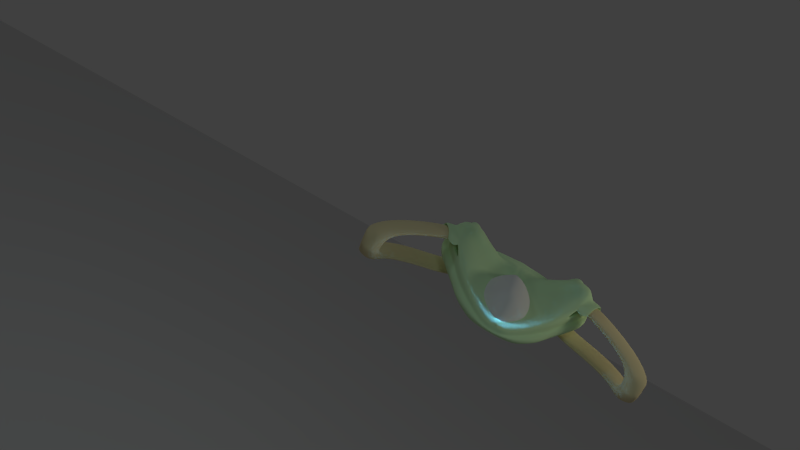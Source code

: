 # Source: blend.blend  (saved by Blender 2.76.0; exported with 4.5.12 LTS)
import bpy
from mathutils import Matrix  # noqa: F401  (used for matrix-valued properties, if any)

bpy.ops.wm.read_factory_settings(use_empty=True)
scene = bpy.context.scene
scene.name = 'Scene'

# ---- collections
col_collection_1 = bpy.data.collections.new('Collection 1'); scene.collection.children.link(col_collection_1)

# ---- materials (node trees are filled in below, after node groups)
mat_material_003 = bpy.data.materials.new('Material.003')
mat_material_003.alpha_threshold = 0.0
mat_material_003.use_transparent_shadow = False
mat_material_003.roughness = 0.5
mat_material_003.specular_intensity = 1.0
mat_material_002 = bpy.data.materials.new('Material.002')
mat_material_002.alpha_threshold = 0.0
mat_material_002.use_transparent_shadow = False
mat_material_002.diffuse_color = (0.6678, 0.9404, 0.562, 1.0)
mat_material_002.roughness = 0.5
mat_material_002.specular_intensity = 0.1116
mat_material_002.line_color = (0.0, 0.0, 0.0, 1.0)
mat_material = bpy.data.materials.new('Material')
mat_material.alpha_threshold = 0.0
mat_material.use_transparent_shadow = False
mat_material.diffuse_color = (0.825, 0.7168, 0.4289, 1.0)
mat_material.roughness = 0.5
mat_material.specular_intensity = 0.2946
mat_material.line_color = (0.0, 0.0, 0.0, 1.0)

# ---- material node trees

# ---- world
world_world = bpy.data.worlds.new('World'); scene.world = world_world
world_world.color = (0.05088, 0.05088, 0.05088)
world_world.use_sun_shadow = False
world_world.sun_shadow_jitter_overblur = 0.0
world_world.cycles.sampling_method = 'MANUAL'
world_world.cycles.sample_map_resolution = 256

# ---- cameras
cam_camera_001 = bpy.data.cameras.new('Camera.001')
cam_camera_001.clip_end = 100.0
cam_camera_001.lens = 35.0
cam_camera_001.sensor_width = 32.0
cam_camera_001.sensor_height = 18.0
cam_camera_001.dof.focus_distance = 0.0
cam_camera_001.dof.aperture_fstop = 128.0

# ---- lights
light_point = bpy.data.lights.new('Point', 'POINT')
light_point.color = (0.135, 0.4583, 1.0)
light_point.transmission_factor = 0.0
light_point.energy = 100.0
light_point.shadow_buffer_clip_start = 0.5
light_point.shadow_soft_size = 0.1
light_point.shadow_maximum_resolution = 0.006
light_point.use_absolute_resolution = True
light_point.cycles.use_multiple_importance_sampling = False
light_lamp = bpy.data.lights.new('Lamp', 'POINT')
light_lamp.color = (1.0, 0.9369, 0.7617)
light_lamp.transmission_factor = 0.0
light_lamp.cutoff_distance = 30.0
light_lamp.energy = 100.0
light_lamp.shadow_buffer_clip_start = 1.001
light_lamp.shadow_soft_size = 0.528
light_lamp.shadow_maximum_resolution = 0.006
light_lamp.use_absolute_resolution = True
light_lamp.cycles.use_multiple_importance_sampling = False
light_lamp_001 = bpy.data.lights.new('Lamp.001', 'POINT')
light_lamp_001.color = (0.747, 1.0, 0.9712)
light_lamp_001.transmission_factor = 0.0
light_lamp_001.cutoff_distance = 30.0
light_lamp_001.energy = 42.0
light_lamp_001.shadow_buffer_clip_start = 1.001
light_lamp_001.shadow_soft_size = 0.528
light_lamp_001.shadow_maximum_resolution = 0.006
light_lamp_001.use_absolute_resolution = True
light_lamp_001.cycles.use_multiple_importance_sampling = False
light_lamp_002 = bpy.data.lights.new('Lamp.002', 'POINT')
light_lamp_002.color = (0.7932, 0.9423, 1.0)
light_lamp_002.transmission_factor = 0.0
light_lamp_002.cutoff_distance = 30.0
light_lamp_002.energy = 186.0
light_lamp_002.shadow_buffer_clip_start = 1.001
light_lamp_002.shadow_soft_size = 0.528
light_lamp_002.shadow_maximum_resolution = 0.006
light_lamp_002.use_absolute_resolution = True
light_lamp_002.cycles.use_multiple_importance_sampling = False

# ---- meshes
me_plane_002 = bpy.data.meshes.new('Plane.002')
me_plane_002.from_pydata([(-1.0, -1.0, 0.0), (1.0, -1.0, 0.0), (-1.0, 1.0, 0.0), (1.0, 1.0, 0.0)], [], [(0, 1, 3, 2)])
me_plane_002.use_remesh_preserve_volume = False
me_plane_002.use_remesh_preserve_attributes = False
me_plane_002.use_mirror_vertex_groups = False
me_plane_002.update()
me_plane_008 = bpy.data.meshes.new('Plane.008')
me_plane_008.from_pydata([(-1.0, -1.0, 0.0), (-0.1547, -1.0, 0.0), (-1.0, 1.708, 0.0), (-0.1547, 1.708, 0.0), (-1.461, -0.1723, 0.0), (-0.5773, -1.0, 0.0), (0.3065, -0.1723, 0.0), (-0.5773, 1.708, 0.0), (-0.5773, 0.2138, 0.0), (-1.461, -0.533, 0.0), (-0.366, -1.0, 0.0), (0.3065, 1.215, 0.0), (-0.7887, 1.708, 0.0), (-1.461, 1.215, 0.0), (-0.7887, -1.0, 0.0), (0.3065, -0.533, 0.0), (-0.366, 1.708, 0.0), (-0.5773, 0.6633, 0.0), (-0.5773, -0.09286, 0.0), (-1.019, 0.2748, 0.0), (-0.1354, 0.2748, 0.0), (-0.1354, 1.215, 0.0), (-1.019, 1.215, 0.0), (-1.019, -0.3665, 0.0), (-0.1354, -0.3665, 0.0), (-0.5773, 0.2883, 0.1618), (-0.5773, -0.01842, 0.1618), (-0.7887, 0.2883, 0.1618), (-0.366, 0.2883, 0.1618), (-0.7887, -0.01842, 0.1618), (-0.366, -0.01842, 0.1618), (-0.5773, 0.3232, 0.2608), (-0.5773, 0.01646, 0.2608), (-0.7887, 0.3232, 0.2608), (-0.366, 0.3232, 0.2608), (-0.7887, 0.01646, 0.2608), (-0.366, 0.01646, 0.2608), (-0.366, 0.2182, 0.2608), (-0.5773, 0.2194, 0.2608), (-0.7887, 0.2206, 0.2608), (-0.5773, 0.4306, 0.4756), (-0.7887, 0.4306, 0.4756), (-0.366, 0.4306, 0.4756), (-0.366, 0.3256, 0.4756), (-0.5773, 0.3268, 0.4756), (-0.7887, 0.3281, 0.4756), (-0.5773, -0.254, 0.2448), (-0.7887, -0.254, 0.2448), (-0.366, -0.254, 0.2448), (-0.5773, -0.2191, 0.3438), (-0.7887, -0.2191, 0.3438), (-0.366, -0.2191, 0.3438), (-0.5773, 0.5087, 0.8006), (-0.7887, 0.5087, 0.8006), (-0.366, 0.5087, 0.8006), (-0.366, 0.4037, 0.8006), (-0.5773, 0.4049, 0.8006), (-0.7887, 0.4061, 0.8006), (-0.366, -0.8924, 0.0), (-0.1547, -0.8943, 0.0), (-0.7887, -0.8886, 0.0), (-0.5773, -0.8905, 0.0), (-1.0, -0.8867, 0.0), (-0.845, -0.8821, 0.2787), (-0.3096, -0.8821, 0.2787), (-0.5773, -1.0, 0.255), (-0.4435, -0.8821, 0.2787), (-0.7112, -0.8821, 0.2787), (-0.4435, -0.814, 0.2787), (-0.3096, -0.8152, 0.2787), (-0.7112, -0.8116, 0.2787), (-0.5773, -0.8905, 0.255), (-0.845, -0.8104, 0.2787), (-0.845, -0.5444, 0.3608), (-0.3096, -0.5444, 0.3608), (-0.5773, -0.4667, 0.3845), (-0.4435, -0.5444, 0.3608), (-0.7112, -0.5444, 0.3608), (-0.4435, -0.4762, 0.3608), (-0.3096, -0.4774, 0.3608), (-0.7112, -0.4738, 0.3608), (-0.5773, -0.3572, 0.3845), (-0.845, -0.4726, 0.3608), (-1.0, -0.4667, 0.67), (-0.1547, -0.4667, 0.67), (-0.5773, -0.4667, 0.67), (-0.366, -0.4667, 0.67), (-0.7887, -0.4667, 0.67), (-0.366, -0.3591, 0.67), (-0.1547, -0.361, 0.67), (-0.7887, -0.3553, 0.67), (-0.5773, -0.3572, 0.67), (-1.0, -0.3533, 0.67), (-0.3096, -0.6654, 0.3314), (-0.3096, -0.6355, 0.3224), (0.008016, -0.5622, 0.3608), (-0.04959, -0.5281, 0.3608), (0.1122, -0.6238, 0.3314), (0.08642, -0.6086, 0.3224), (0.2371, -0.1752, 0.3608), (0.1795, -0.1411, 0.3608), (0.3412, -0.2369, 0.3314), (0.3155, -0.2217, 0.3224), (0.008016, -0.5622, 0.5841), (-0.04959, -0.5281, 0.5841), (0.2371, -0.1752, 0.5841), (0.1795, -0.1411, 0.5841)], [], [(21, 11, 3, 16), (22, 17, 7, 12), (24, 20, 28, 30), (24, 15, 6, 20), (17, 21, 16, 7), (8, 20, 21, 17), (20, 6, 11, 21), (13, 22, 12, 2), (4, 19, 22, 13), (19, 8, 17, 22), (9, 23, 19, 4), (58, 61, 71, 68), (60, 62, 72, 70), (18, 24, 30, 26), (59, 58, 68, 69), (61, 60, 70, 71), (30, 28, 34, 37, 36), (30, 36, 51, 48), (23, 18, 26, 29), (19, 23, 29, 27), (8, 19, 27, 25), (20, 8, 25, 28), (35, 32, 38, 39), (32, 36, 37, 38), (35, 29, 47, 50), (27, 29, 35, 39, 33), (25, 27, 33, 31), (28, 25, 31, 34), (39, 38, 44, 45), (38, 37, 43, 44), (45, 44, 56, 57), (44, 43, 55, 56), (37, 34, 42, 43), (33, 39, 45, 41), (31, 33, 41, 40), (34, 31, 40, 42), (46, 48, 51, 49), (47, 46, 49, 50), (36, 32, 49, 51), (32, 35, 50, 49), (26, 30, 48, 46), (29, 26, 46, 47), (57, 56, 52, 53), (56, 55, 54, 52), (43, 42, 54, 55), (41, 45, 57, 53), (40, 41, 53, 52), (42, 40, 52, 54), (61, 58, 24, 18), (62, 60, 23, 9), (58, 59, 15, 24), (60, 61, 18, 23), (68, 71, 81, 78), (70, 72, 82, 80), (69, 68, 78, 79, 94), (71, 70, 80, 81), (14, 5, 65, 67), (5, 10, 66, 65), (1, 59, 69, 64), (0, 14, 67, 63), (10, 1, 64, 66), (62, 0, 63, 72), (78, 81, 91, 88), (80, 82, 92, 90), (79, 78, 88, 89), (81, 80, 90, 91), (67, 65, 75, 77), (65, 66, 76, 75), (64, 69, 94, 93), (63, 67, 77, 73), (66, 64, 93, 74, 76), (72, 63, 73, 82), (83, 87, 90, 92), (87, 85, 91, 90), (85, 86, 88, 91), (86, 84, 89, 88), (77, 75, 85, 87), (75, 76, 86, 85), (74, 79, 89, 84), (73, 77, 87, 83), (76, 74, 84, 86), (82, 73, 83, 92), (93, 94, 98, 97), (97, 98, 102, 101), (94, 79, 96, 98), (74, 93, 97, 95), (79, 74, 95, 96), (101, 102, 100, 99), (98, 96, 100, 102), (95, 97, 101, 99), (95, 99, 105, 103), (104, 103, 105, 106), (100, 96, 104, 106), (99, 100, 106, 105), (96, 95, 103, 104)])
me_plane_008.polygons.foreach_set('use_smooth', [True] * 95)
me_plane_008.use_remesh_preserve_volume = False
me_plane_008.use_remesh_preserve_attributes = False
me_plane_008.use_mirror_vertex_groups = False
me_plane_008.update()
me_plane_001 = bpy.data.meshes.new('Plane.001')
me_plane_001.from_pydata([(0.0, -5.964, 0.02188), (0.002011, -6.257, -0.1551), (0.2565, -5.962, -0.2372), (0.3656, -5.782, -0.2372), (0.4365, -5.596, -0.2372), (0.4966, -5.367, -0.2372), (0.5075, -4.734, -0.2372), (0.3765, -4.227, -0.2372), (0.1801, -3.834, -0.2372), (0.0655, -3.747, -0.2372), (0.3274, -5.676, -0.006192), (0.2619, -4.479, -0.009131), (0.0, -5.468, 0.2402), (0.0, -5.229, 0.322), (0.0, -4.941, 0.3293), (0.0, -4.355, 0.1195), (0.0, -4.025, -0.05198), (0.0, -3.708, -0.1279)], [], [(0, 10, 2, 1), (5, 4, 3, 2, 10), (12, 10, 0), (5, 10, 12, 13), (6, 5, 13, 14), (7, 6, 11), (8, 7, 11, 15, 16), (9, 8, 16, 17), (11, 6, 14, 15)])
me_plane_001.polygons.foreach_set('use_smooth', [True] * 9)
me_plane_001.materials.append(mat_material_003)
me_plane_001.use_remesh_preserve_volume = False
me_plane_001.use_remesh_preserve_attributes = False
me_plane_001.use_mirror_vertex_groups = False
me_plane_001.update()
me_plane_003 = bpy.data.meshes.new('Plane.003')
me_plane_003.from_pydata([(0.0, -2.959, 0.05668), (-1.555, -3.376, 0.04832), (0.0, -3.545, 0.1245), (0.0, -6.257, -0.1551), (0.0, -6.48, -0.2383), (0.0, -5.416, -0.6036), (0.0, -5.844, -0.5287), (0.0, -4.987, -0.6785), (0.0, -3.97, -0.7602), (0.0, -3.562, -0.8237), (-1.395, -3.376, 0.3395), (-1.243, -3.376, 0.3742), (-1.07, -3.376, 0.3673), (-0.8823, -3.376, 0.2373), (-0.2514, -3.376, 0.09306), (-0.6813, -3.376, 0.1328), (-0.4247, -3.376, 0.04419), (-0.5564, -3.376, 0.06305), (0.0, -3.376, -0.6966), (0.0, -3.362, 0.07686), (0.0, -2.899, -0.7883), (-0.4426, -3.562, 0.1076), (-0.2811, -3.562, 0.08447), (-0.5956, -3.562, 0.1931), (-0.06862, -3.562, 0.1444), (-0.8421, -3.562, 0.3212), (-1.072, -3.562, 0.4805), (-1.284, -3.562, 0.489), (-1.471, -3.562, 0.4465), (-1.59, -3.562, 0.2765), (-1.667, -3.562, 0.08954), (-1.463, -3.562, -0.463), (-1.352, -3.562, -0.5565), (-1.216, -3.562, -0.6075), (-1.029, -3.562, -0.565), (-0.8931, -3.562, -0.5055), (-0.7741, -3.562, -0.4205), (-0.5786, -3.562, -0.6075), (-0.3491, -3.562, -0.752), (-0.07712, -3.562, -0.8285), (-1.279, -4.518, 0.1235), (-1.001, -5.143, 0.02154), (-0.7066, -5.641, -0.06346), (-0.4123, -6.059, -0.1145), (-0.1657, -6.349, -0.14), (-1.493, -3.376, 0.2009), (0.0, -6.433, -0.1438), (0.0, -3.797, 0.1245), (-0.4426, -3.814, 0.1076), (-0.2811, -3.814, 0.08447), (-0.5956, -3.814, 0.1931), (-0.06862, -3.814, 0.1444), (-0.8421, -3.814, 0.3212), (-1.072, -3.814, 0.4805), (-1.284, -3.814, 0.489), (-1.471, -3.814, 0.4465), (0.0, -3.933, -0.02776), (-0.4426, -3.95, -0.0447), (-0.2811, -3.95, -0.06781), (-0.5956, -3.95, 0.04082), (-0.06862, -3.95, -0.0079), (-0.8421, -3.95, 0.1689), (-1.072, -3.95, 0.3283), (-1.284, -3.95, 0.3368), (-1.411, -3.95, 0.2943), (-0.7066, -4.92, -0.06346), (-0.4123, -5.338, -0.1145), (-0.1657, -5.628, -0.14), (0.0, -5.712, -0.1438), (-1.044, -4.181, 0.1973), (-0.7652, -4.805, 0.02154), (-1.435, -3.954, 0.2), (-1.512, -3.801, 0.2383), (-1.161, -4.349, 0.1604), (-1.257, -4.513, -0.1062), (-0.9949, -5.144, -0.1604), (-0.7181, -5.647, -0.2073), (-0.4414, -6.068, -0.2265), (-0.2095, -6.359, -0.2298), (0.0, -6.443, -0.2273), (-1.5, -3.946, -0.0727), (-1.541, -3.79, -0.04622), (-1.667, -3.562, 0.03993), (-1.257, -4.513, -0.1558), (-0.9949, -5.144, -0.21), (-0.7181, -5.647, -0.257), (-0.4414, -6.068, -0.2761), (-0.2095, -6.359, -0.2794), (0.0, -6.443, -0.2769), (-1.5, -3.946, -0.1223), (-1.541, -3.79, -0.09583), (-1.673, -3.569, -0.07377), (-1.427, -4.487, -0.1904), (-1.011, -5.17, -0.2446), (-0.8351, -5.695, -0.2916), (-0.5131, -6.134, -0.3107), (-0.2367, -6.434, -0.314), (0.0, -6.503, -0.3115), (-1.688, -3.879, -0.1569), (-1.726, -3.709, -0.1304), (-1.304, -4.671, -0.4157), (-1.116, -5.128, -0.4523), (-0.9046, -5.486, -0.484), (-0.6873, -5.783, -0.4969), (-0.5007, -5.985, -0.4991), (0.0, -6.031, -0.4974), (-1.48, -4.26, -0.3931), (-1.506, -3.769, -0.3752), (0.0, -4.479, -0.7193), (-0.7401, -4.115, -0.5766), (-1.11, -4.188, -0.4849), (-0.3701, -4.043, -0.6684), (-1.295, -4.224, -0.439), (-0.185, -4.007, -0.7143), (-0.9252, -4.152, -0.5307), (-0.5551, -4.079, -0.6225), (0.0, -3.258, -0.01715), (-1.389, -3.376, -0.4024), (-1.328, -3.189, 0.005305), (-0.6813, -2.975, 0.005305), (-0.4872, -2.975, 0.02788), (-0.3247, -2.975, 0.03691), (-0.1486, -2.975, 0.03691), (-0.6588, -2.975, -0.09853), (-0.5956, -2.975, -0.3197), (-0.4917, -2.975, -0.4913), (-0.3473, -2.975, -0.6628), (-0.1622, -2.975, -0.7531), (-0.05384, -2.919, -0.7802), (0.0, -3.077, 0.03761), (0.0, -3.03, -0.6318), (-0.6082, -3.09, -0.003093), (-0.4544, -3.09, 0.01479), (-0.3257, -3.09, 0.02194), (-0.1862, -3.09, 0.02194), (-0.5903, -3.09, -0.08535), (-0.5402, -3.09, -0.2606), (-0.458, -3.09, -0.3965), (-0.3435, -3.09, -0.5324), (-0.1969, -3.09, -0.6039), (-0.1111, -3.045, -0.6254), (0.0, -3.258, -0.004284), (0.0, -3.228, -0.433), (-0.5038, -3.266, -0.03035), (-0.4053, -3.266, -0.0189), (-0.3229, -3.266, -0.01432), (-0.2335, -3.266, -0.01432), (-0.4924, -3.266, -0.08304), (-0.4603, -3.266, -0.1953), (-0.4076, -3.266, -0.2823), (-0.3343, -3.266, -0.3694), (-0.2404, -3.266, -0.4152), (-0.1854, -3.238, -0.4289), (0.0, -3.346, -0.0539), (0.0, -3.324, -0.3686), (-0.4493, -3.352, -0.07303), (-0.377, -3.352, -0.06463), (-0.3165, -3.352, -0.06127), (-0.2509, -3.352, -0.06127), (-0.4409, -3.352, -0.1117), (-0.4173, -3.352, -0.1941), (-0.3787, -3.352, -0.258), (-0.3249, -3.352, -0.3219), (-0.2559, -3.352, -0.3555), (-0.2156, -3.331, -0.3656), (0.0, -3.489, -0.2319), (-1.298, -3.376, -0.4786), (-1.187, -3.376, -0.5203), (-1.035, -3.376, -0.4856), (-0.9239, -3.376, -0.437), (-0.8269, -3.376, -0.3677), (-0.6674, -3.376, -0.5203), (-0.4802, -3.376, -0.6381), (-0.2583, -3.376, -0.7005), (-1.555, -3.376, 0.007853), (-1.56, -3.382, -0.0849), (-1.555, -3.465, 0.04832), (-1.395, -3.465, 0.3395), (-1.243, -3.465, 0.3742), (-1.07, -3.465, 0.3673), (-0.8823, -3.465, 0.2373), (-0.2514, -3.465, 0.09306), (-0.6813, -3.465, 0.1328), (-0.4247, -3.465, 0.04419), (-0.5564, -3.465, 0.06305), (0.0, -3.465, -0.6966), (0.0, -3.451, 0.07686), (-1.493, -3.465, 0.2009), (-1.389, -3.465, -0.4024), (-1.298, -3.465, -0.4786), (-1.187, -3.465, -0.5203), (-1.035, -3.465, -0.4856), (-0.9239, -3.465, -0.437), (-0.8269, -3.465, -0.3677), (-0.6674, -3.465, -0.5203), (-0.4802, -3.465, -0.6381), (-0.2583, -3.465, -0.7005), (-1.555, -3.465, 0.007853), (-1.56, -3.471, -0.0849), (-1.439, -2.712, -0.02748), (-1.347, -2.712, 0.2511), (-1.26, -2.712, 0.2842), (-1.16, -2.712, 0.2588), (-1.053, -2.712, 0.1533), (-0.5966, -3.067, 0.01532), (-0.9824, -2.712, 0.08243), (-0.696, -3.067, -0.03143), (-0.7715, -3.067, -0.0134), (0.0, -3.067, -0.74), (0.0, -3.059, 0.07837), (-1.403, -2.712, 0.1184), (-1.343, -2.712, -0.4586), (-1.292, -2.712, -0.5315), (-1.228, -2.712, -0.5713), (-1.141, -2.712, -0.5381), (-1.077, -2.712, -0.4917), (-1.021, -2.712, -0.4254), (-0.8351, -3.067, -0.5713), (-0.7278, -3.067, -0.684), (-0.6006, -3.067, -0.7437), (-1.439, -2.712, -0.06619), (-1.441, -2.716, -0.1549), (-0.2983, -3.063, 0.04684), (-0.4475, -3.065, 0.03108), (-0.1492, -3.061, 0.06261), (-1.425, -2.678, -0.03566), (-1.34, -2.678, 0.2237), (-1.258, -2.678, 0.2545), (-1.166, -2.678, 0.2308), (-1.066, -2.678, 0.1326), (-1.0, -2.678, 0.0006729), (-1.392, -2.678, 0.1002), (-1.336, -2.678, -0.437), (-1.288, -2.678, -0.5049), (-1.229, -2.678, -0.5419), (-1.147, -2.678, -0.5111), (-1.088, -2.678, -0.4679), (-1.036, -2.678, -0.4061), (-1.425, -2.678, -0.07169), (-1.428, -2.682, -0.1543), (-1.41, -2.711, -0.04497), (-1.332, -2.711, 0.1925), (-1.257, -2.711, 0.2208), (-1.172, -2.711, 0.199), (-1.081, -2.711, 0.1091), (-1.021, -2.711, -0.01384), (-1.379, -2.711, 0.07941), (-1.328, -2.711, -0.4125), (-1.284, -2.711, -0.4746), (-1.23, -2.711, -0.5086), (-1.155, -2.711, -0.4803), (-1.101, -2.711, -0.4407), (-1.054, -2.711, -0.3842), (-1.41, -2.711, -0.07796), (-1.412, -2.714, -0.1536), (-1.275, -3.255, -0.06904), (-1.215, -3.255, 0.1119), (-1.159, -3.255, 0.1334), (-1.094, -3.255, 0.1168), (-1.024, -3.255, 0.04835), (-0.9786, -3.255, -0.04532), (-1.252, -3.255, 0.02571), (-1.213, -3.255, -0.349), (-1.179, -3.255, -0.3964), (-1.138, -3.255, -0.4222), (-1.081, -3.255, -0.4007), (-1.04, -3.255, -0.3705), (-1.004, -3.255, -0.3275), (-1.275, -3.255, -0.09418), (-1.277, -3.257, -0.1518), (-1.13, -3.389, -0.0595), (-0.3003, -3.067, -0.7419), (-0.4505, -3.067, -0.7428), (-0.1502, -3.067, -0.7409), (-0.696, -3.017, -0.3081), (-0.7715, -3.017, -0.2901), (-1.606, -3.562, 0.238), (-1.623, -3.562, 0.1974), (-1.646, -3.562, 0.1392), (-1.652, -3.562, 0.1255), (-1.423, -3.952, 0.2464), (-1.434, -3.954, 0.2039), (-1.391, -4.114, 0.1784), (-1.312, -4.399, 0.1396), (-1.559, -3.658, 0.2611), (-1.504, -3.803, 0.2795), (-1.842, -3.658, 0.1358), (-1.837, -3.658, 0.1473), (-1.817, -3.658, 0.1963), (-1.803, -3.658, 0.2305), (-1.725, -3.86, 0.2307), (-1.594, -3.578, 0.252), (-1.285, -4.497, 0.08989), (-1.39, -4.075, 0.2269), (-1.622, -4.123, 0.1803), (-1.649, -3.58, 0.1146), (-1.649, -3.987, 0.2376), (-1.599, -3.594, 0.2246), (-1.612, -3.527, 0.1639), (-1.658, -3.989, 0.2017), (-1.584, -3.489, 0.1689), (-1.613, -3.509, 0.1316), (-1.556, -4.364, 0.1477), (-1.764, -3.74, 0.2499), (-1.718, -3.862, 0.2654), (-1.793, -3.672, 0.2423), (-1.533, -4.445, 0.1058), (-1.621, -4.091, 0.2212), (-1.84, -3.674, 0.1266), (-1.797, -3.685, 0.2192), (-1.808, -3.629, 0.1681), (-1.785, -3.597, 0.1723), (-1.809, -3.614, 0.1409), (-1.274, -4.517, 0.07083), (-1.268, -4.516, 0.004603), (-1.518, -3.799, 0.1811), (-1.531, -3.794, 0.05539), (-1.472, -3.949, 0.04421), (-1.445, -3.953, 0.1554), (-1.193, -3.806, 0.1111), (-1.219, -3.803, -5.642e-05), (-1.015, -4.369, -0.03967), (-1.021, -4.37, 0.02656), (-1.523, -3.786, 0.183)], [(46, 4), (46, 3)], [(24, 51, 47, 2), (28, 55, 54, 27), (27, 54, 53, 26), (26, 53, 52, 25), (23, 50, 48, 21), (22, 49, 51, 24), (25, 52, 50, 23), (21, 48, 49, 22), (51, 60, 56, 47), (55, 64, 63, 54), (54, 63, 62, 53), (53, 62, 61, 52), (50, 59, 57, 48), (49, 58, 60, 51), (52, 61, 59, 50), (48, 57, 58, 49), (44, 46, 68, 67), (43, 44, 67, 66), (42, 43, 66, 65), (42, 65, 41), (41, 70, 69, 73, 40), (41, 65, 70), (281, 72, 71), (29, 284, 285, 55, 28), (282, 281, 71), (63, 64, 73, 69), (61, 62, 63, 69), (59, 61, 69, 70), (59, 70, 65, 57), (58, 57, 65, 66), (71, 72, 315, 318), (295, 278, 287, 308), (44, 78, 79, 46), (43, 77, 78, 44), (42, 76, 77, 43), (41, 75, 76, 42), (41, 40, 313, 314, 74, 75), (40, 283, 292, 282, 71, 318, 313), (81, 30, 82, 90), (80, 81, 90, 89), (78, 87, 88, 79), (77, 86, 87, 78), (76, 85, 86, 77), (75, 84, 85, 76), (75, 74, 83, 84), (74, 80, 89, 83), (90, 82, 91, 99), (89, 90, 99, 98), (87, 96, 97, 88), (86, 95, 96, 87), (85, 94, 95, 86), (84, 93, 94, 85), (84, 83, 92, 93), (83, 89, 98, 92), (91, 31, 107, 99), (98, 99, 107, 106), (96, 104, 105, 97), (95, 103, 104, 96), (94, 102, 103, 95), (93, 101, 102, 94), (93, 92, 100, 101), (92, 98, 106, 100), (104, 103, 6, 105), (102, 5, 6, 103), (102, 101, 7, 5), (7, 101, 100, 108), (108, 100, 106, 112, 110, 114, 109, 115, 111, 113, 8), (31, 32, 112, 106), (33, 110, 112, 32), (33, 34, 114, 110), (35, 109, 114, 34), (35, 36, 115, 109), (37, 111, 115, 36), (37, 38, 113, 111), (39, 8, 113, 38), (8, 39, 9), (106, 107, 31), (120, 121, 133, 132), (127, 139, 140, 128), (124, 136, 137, 125), (121, 122, 134, 133), (0, 129, 134, 122), (125, 137, 138, 126), (119, 131, 135, 123), (20, 128, 140, 130), (119, 120, 132, 131), (126, 138, 139, 127), (123, 135, 136, 124), (138, 150, 151, 139), (135, 147, 148, 136), (132, 133, 145, 144), (139, 151, 152, 140), (136, 148, 149, 137), (133, 134, 146, 145), (129, 141, 146, 134), (137, 149, 150, 138), (131, 143, 147, 135), (130, 140, 152, 142), (131, 132, 144, 143), (144, 145, 157, 156), (151, 163, 164, 152), (148, 160, 161, 149), (145, 146, 158, 157), (141, 153, 158, 146), (149, 161, 162, 150), (143, 155, 159, 147), (142, 152, 164, 154), (143, 144, 156, 155), (150, 162, 163, 151), (147, 159, 160, 148), (161, 158, 162), (153, 165, 158), (163, 158, 164), (162, 158, 163), (154, 164, 165), (155, 156, 159), (265, 264, 263), (160, 156, 157), (160, 157, 161), (267, 262, 269), (161, 157, 158), (38, 37, 171, 172), (277, 298, 278), (24, 2, 19, 14), (25, 23, 15, 13), (91, 82, 174, 175), (39, 38, 172, 173), (32, 31, 117, 166), (31, 91, 175, 117), (9, 39, 173, 18), (22, 24, 14, 16), (33, 32, 166, 167), (23, 21, 17, 15), (34, 33, 167, 168), (26, 25, 13, 12), (35, 34, 168, 169), (27, 26, 12, 11), (36, 35, 169, 170), (28, 27, 11, 10), (82, 30, 1, 174), (37, 36, 170, 171), (29, 28, 10, 45), (21, 22, 16, 17), (175, 174, 197, 198), (169, 168, 191, 192), (16, 14, 181, 183), (166, 117, 188, 189), (117, 175, 198, 188), (13, 15, 182, 180), (1, 45, 187, 176), (17, 16, 183, 184), (172, 171, 194, 195), (45, 10, 177, 187), (173, 172, 195, 196), (171, 170, 193, 194), (10, 11, 178, 177), (14, 19, 186, 181), (11, 12, 179, 178), (18, 173, 196, 185), (12, 13, 180, 179), (174, 1, 176, 197), (170, 169, 192, 193), (15, 17, 184, 182), (168, 167, 190, 191), (167, 166, 189, 190), (184, 183, 206, 207), (187, 177, 200, 210), (198, 197, 220, 221), (191, 190, 213, 214), (177, 178, 201, 200), (188, 198, 221, 211), (195, 194, 217, 218), (178, 179, 202, 201), (193, 192, 215, 216), (194, 193, 216, 217), (179, 180, 203, 202), (192, 191, 214, 215), (196, 195, 218, 219), (182, 184, 207, 205), (190, 189, 212, 213), (181, 186, 209, 224, 222, 223, 204), (183, 181, 204, 206), (189, 188, 211, 212), (185, 196, 219, 272, 271, 273, 208), (180, 182, 205, 203), (176, 187, 210, 199), (197, 176, 199, 220), (224, 209, 0, 122), (222, 224, 122, 121), (222, 121, 120, 223), (119, 204, 223, 120), (201, 202, 228, 227), (216, 215, 236, 237), (202, 203, 229, 228), (215, 214, 235, 236), (213, 212, 233, 234), (212, 211, 232, 233), (203, 205, 230, 229), (199, 210, 231, 225), (220, 199, 225, 238), (210, 200, 226, 231), (221, 220, 238, 239), (214, 213, 234, 235), (200, 201, 227, 226), (211, 221, 239, 232), (237, 236, 251, 252), (228, 229, 244, 243), (236, 235, 250, 251), (229, 230, 245, 244), (234, 233, 248, 249), (235, 234, 249, 250), (233, 232, 247, 248), (238, 225, 240, 253), (225, 231, 246, 240), (239, 238, 253, 254), (231, 226, 241, 246), (232, 239, 254, 247), (226, 227, 242, 241), (230, 237, 252, 245), (227, 228, 243, 242), (242, 243, 258, 257), (252, 251, 266, 267), (243, 244, 259, 258), (251, 250, 265, 266), (244, 245, 260, 259), (249, 248, 263, 264), (250, 249, 264, 265), (248, 247, 262, 263), (253, 240, 255, 268), (240, 246, 261, 255), (254, 253, 268, 269), (246, 241, 256, 261), (247, 254, 269, 262), (241, 242, 257, 256), (245, 252, 267, 260), (260, 267, 270), (270, 261, 258), (266, 262, 267), (258, 259, 270), (265, 262, 266), (259, 260, 270), (158, 165, 164), (265, 263, 262), (268, 255, 270), (255, 261, 270), (269, 268, 270), (256, 257, 261), (270, 267, 269), (261, 257, 258), (128, 20, 208, 273), (127, 128, 273, 271), (126, 127, 271, 272), (125, 126, 272, 219), (125, 219, 218, 124), (204, 119, 206), (119, 123, 206), (207, 206, 274, 275), (124, 274, 206, 123), (207, 275, 230, 205), (217, 216, 230, 275), (217, 275, 124, 218), (274, 124, 275), (230, 216, 237), (159, 156, 160), (64, 55, 285, 280), (30, 81, 316, 323, 315, 72, 297, 277, 278, 295, 279), (276, 291, 284, 29), (276, 300, 311, 289), (282, 292, 306, 294), (297, 72, 290, 309), (281, 282, 294, 299), (40, 73, 64, 280, 293, 283), (30, 279, 301, 300, 276, 29, 45, 1), (301, 279, 286, 312), (286, 308, 287), (72, 281, 299, 290), (288, 309, 290, 303, 305, 289), (302, 294, 306), (296, 304, 290, 299), (303, 290, 304), (286, 287, 310, 288, 289, 311, 312), (302, 307, 296, 299, 294), (298, 277, 288, 310), (292, 283, 302, 306), (284, 291, 305, 303), (293, 280, 296, 307), (300, 301, 312, 311), (285, 284, 303, 304), (277, 297, 309, 288), (279, 295, 308, 286), (280, 285, 304, 296), (278, 298, 310, 287), (291, 276, 289, 305), (283, 293, 307, 302), (317, 316, 81, 80), (318, 315, 316, 317), (314, 317, 80, 74), (317, 314, 321, 320), (322, 319, 320, 321), (315, 323, 316), (313, 318, 319, 322), (318, 317, 320, 319), (314, 313, 322, 321)])
me_plane_003.polygons.foreach_set('use_smooth', [True] * 303)
_uv = me_plane_003.uv_layers.new(name='UVMap')
_uv.uv.foreach_set('vector', [0.8176, 0.07727, 0.766, 0.04211, 0.7769, 0.02734, 0.832, 0.06606, 0.7001, 0.2662, 0.6853, 0.2587, 0.6898, 0.2473, 0.7074, 0.2545, 0.7074, 0.2545, 0.6898, 0.2473, 0.6948, 0.2318, 0.7156, 0.2395, 0.7156, 0.2395, 0.6948, 0.2318, 0.6995, 0.2024, 0.7303, 0.2147, 0.7505, 0.1792, 0.7097, 0.1597, 0.7186, 0.1249, 0.7684, 0.1512, 0.7875, 0.1206, 0.7337, 0.08808, 0.766, 0.04211, 0.8176, 0.07727, 0.7303, 0.2147, 0.6995, 0.2024, 0.7097, 0.1597, 0.7505, 0.1792, 0.7684, 0.1512, 0.7186, 0.1249, 0.7337, 0.08808, 0.7875, 0.1206, 0.766, 0.04211, 0.7186, 0.01827, 0.7275, 7.866e-05, 0.7769, 0.02734, 0.6853, 0.2587, 0.671, 0.2558, 0.674, 0.245, 0.6898, 0.2473, 0.6898, 0.2473, 0.674, 0.245, 0.6769, 0.2251, 0.6948, 0.2318, 0.6948, 0.2318, 0.6769, 0.2251, 0.674, 0.189, 0.6995, 0.2024, 0.7097, 0.1597, 0.6757, 0.1397, 0.6774, 0.1038, 0.7186, 0.1249, 0.7337, 0.08808, 0.6825, 0.06556, 0.7186, 0.01827, 0.766, 0.04211, 0.6995, 0.2024, 0.674, 0.189, 0.6757, 0.1397, 0.7097, 0.1597, 0.7186, 0.1249, 0.6774, 0.1038, 0.6825, 0.06556, 0.7337, 0.08808, 0.07402, 0.2995, 0.007695, 0.2917, 0.188, 0.1105, 0.2489, 0.1337, 0.1979, 0.2783, 0.07402, 0.2995, 0.2489, 0.1337, 0.3716, 0.1483, 0.3432, 0.2605, 0.1979, 0.2783, 0.3716, 0.1483, 0.4897, 0.1847, 0.3432, 0.2605, 0.4897, 0.1847, 0.477, 0.2637, 0.477, 0.2637, 0.5226, 0.1944, 0.6453, 0.2226, 0.6266, 0.2416, 0.6109, 0.2687, 0.477, 0.2637, 0.4897, 0.1847, 0.5226, 0.1944, 0.6508, 0.2879, 0.6626, 0.2897, 0.6493, 0.2873, 0.6932, 0.2801, 0.6862, 0.2754, 0.6779, 0.2674, 0.6853, 0.2587, 0.7001, 0.2662, 0.6413, 0.2844, 0.6508, 0.2879, 0.6493, 0.2873, 0.674, 0.245, 0.671, 0.2558, 0.6266, 0.2416, 0.6453, 0.2226, 0.674, 0.189, 0.6769, 0.2251, 0.674, 0.245, 0.6453, 0.2226, 0.6757, 0.1397, 0.674, 0.189, 0.6453, 0.2226, 0.5226, 0.1944, 0.6757, 0.1397, 0.5226, 0.1944, 0.4897, 0.1847, 0.6774, 0.1038, 0.6825, 0.06556, 0.6774, 0.1038, 0.4897, 0.1847, 0.3716, 0.1483, 0.6493, 0.2873, 0.6626, 0.2897, 0.6618, 0.2919, 0.6466, 0.2892, 0.6808, 0.2959, 0.6794, 0.2944, 0.6781, 0.2883, 0.678, 0.2881, 0.07402, 0.2995, 0.08556, 0.3308, 8.478e-05, 0.3347, 0.007695, 0.2917, 0.1979, 0.2783, 0.2042, 0.3105, 0.08556, 0.3308, 0.07402, 0.2995, 0.3432, 0.2605, 0.3405, 0.2956, 0.2042, 0.3105, 0.1979, 0.2783, 0.477, 0.2637, 0.4709, 0.3002, 0.3405, 0.2956, 0.3432, 0.2605, 0.477, 0.2637, 0.6109, 0.2687, 0.6132, 0.2792, 0.6133, 0.2901, 0.6063, 0.2964, 0.4709, 0.3002, 0.6109, 0.2687, 0.6266, 0.2606, 0.6184, 0.2735, 0.6413, 0.2844, 0.6493, 0.2873, 0.6466, 0.2892, 0.6132, 0.2792, 0.6621, 0.3065, 0.6846, 0.2988, 0.6857, 0.3033, 0.6627, 0.3091, 0.6484, 0.3081, 0.6621, 0.3065, 0.6627, 0.3091, 0.6505, 0.3118, 0.08556, 0.3308, 0.08655, 0.3461, 0.0002268, 0.3659, 8.478e-05, 0.3347, 0.2042, 0.3105, 0.2062, 0.323, 0.08655, 0.3461, 0.08556, 0.3308, 0.3405, 0.2956, 0.3392, 0.3061, 0.2062, 0.323, 0.2042, 0.3105, 0.4709, 0.3002, 0.4692, 0.3094, 0.3392, 0.3061, 0.3405, 0.2956, 0.4709, 0.3002, 0.6063, 0.2964, 0.6002, 0.3022, 0.4692, 0.3094, 0.6063, 0.2964, 0.6484, 0.3081, 0.6505, 0.3118, 0.6002, 0.3022, 0.6627, 0.3091, 0.6857, 0.3033, 0.6874, 0.3135, 0.6757, 0.3179, 0.6505, 0.3118, 0.6627, 0.3091, 0.6757, 0.3179, 0.6638, 0.3226, 0.08655, 0.3461, 0.08401, 0.3715, 7.866e-05, 0.407, 0.0002268, 0.3659, 0.2062, 0.323, 0.2087, 0.3507, 0.08401, 0.3715, 0.08655, 0.3461, 0.3392, 0.3061, 0.3444, 0.3345, 0.2087, 0.3507, 0.2062, 0.323, 0.4692, 0.3094, 0.4644, 0.3172, 0.3444, 0.3345, 0.3392, 0.3061, 0.4692, 0.3094, 0.6002, 0.3022, 0.6075, 0.3206, 0.4644, 0.3172, 0.6002, 0.3022, 0.6505, 0.3118, 0.6638, 0.3226, 0.6075, 0.3206, 0.6874, 0.3135, 0.6975, 0.3511, 0.6755, 0.3452, 0.6757, 0.3179, 0.6638, 0.3226, 0.6757, 0.3179, 0.6755, 0.3452, 0.6299, 0.3465, 0.08401, 0.3715, 0.2493, 0.4028, 0.1534, 0.5212, 7.866e-05, 0.407, 0.2087, 0.3507, 0.3132, 0.3881, 0.2493, 0.4028, 0.08401, 0.3715, 0.3444, 0.3345, 0.3952, 0.3728, 0.3132, 0.3881, 0.2087, 0.3507, 0.4644, 0.3172, 0.4796, 0.3598, 0.3952, 0.3728, 0.3444, 0.3345, 0.4644, 0.3172, 0.6075, 0.3206, 0.5693, 0.3486, 0.4796, 0.3598, 0.6075, 0.3206, 0.6638, 0.3226, 0.6299, 0.3465, 0.5693, 0.3486, 0.2493, 0.4028, 0.3132, 0.3881, 0.2207, 0.5466, 0.1534, 0.5212, 0.3952, 0.3728, 0.3409, 0.5829, 0.2207, 0.5466, 0.3132, 0.3881, 0.3952, 0.3728, 0.4796, 0.3598, 0.4505, 0.6026, 0.3409, 0.5829, 0.4505, 0.6026, 0.4796, 0.3598, 0.5693, 0.3486, 0.5659, 0.6138, 0.5659, 0.6138, 0.5693, 0.3486, 0.6299, 0.3465, 0.6303, 0.3691, 0.6327, 0.3973, 0.6367, 0.4246, 0.6439, 0.4573, 0.6518, 0.4935, 0.6601, 0.5333, 0.6691, 0.577, 0.6831, 0.6189, 0.6975, 0.3511, 0.7015, 0.3629, 0.6303, 0.3691, 0.6299, 0.3465, 0.7056, 0.375, 0.6327, 0.3973, 0.6303, 0.3691, 0.7015, 0.3629, 0.7056, 0.375, 0.7123, 0.3938, 0.6367, 0.4246, 0.6327, 0.3973, 0.7201, 0.4098, 0.6439, 0.4573, 0.6367, 0.4246, 0.7123, 0.3938, 0.7201, 0.4098, 0.731, 0.426, 0.6518, 0.4935, 0.6439, 0.4573, 0.7438, 0.4675, 0.6601, 0.5333, 0.6518, 0.4935, 0.731, 0.426, 0.7438, 0.4675, 0.761, 0.5171, 0.6691, 0.577, 0.6601, 0.5333, 0.7824, 0.5782, 0.6831, 0.6189, 0.6691, 0.577, 0.761, 0.5171, 0.6831, 0.6189, 0.7824, 0.5782, 0.7898, 0.5961, 0.6299, 0.3465, 0.6755, 0.3452, 0.6975, 0.3511, 0.1012, 0.6738, 0.1224, 0.6534, 0.1353, 0.6694, 0.1188, 0.6834, 0.151, 0.8628, 0.1596, 0.8191, 0.1739, 0.8342, 0.1758, 0.8787, 0.08631, 0.7544, 0.1075, 0.743, 0.1181, 0.768, 0.09955, 0.7876, 0.1224, 0.6534, 0.1498, 0.6319, 0.1564, 0.655, 0.1353, 0.6694, 0.1748, 0.6132, 0.1864, 0.6348, 0.1564, 0.655, 0.1498, 0.6319, 0.09955, 0.7876, 0.1181, 0.768, 0.1346, 0.7967, 0.1178, 0.8281, 0.08069, 0.6984, 0.102, 0.7012, 0.1023, 0.7142, 0.07957, 0.7147, 0.1865, 0.885, 0.1758, 0.8787, 0.1739, 0.8342, 0.1956, 0.8433, 0.08069, 0.6984, 0.1012, 0.6738, 0.1188, 0.6834, 0.102, 0.7012, 0.1178, 0.8281, 0.1346, 0.7967, 0.1596, 0.8191, 0.151, 0.8628, 0.07957, 0.7147, 0.1023, 0.7142, 0.1075, 0.743, 0.08631, 0.7544, 0.1346, 0.7967, 0.1542, 0.7577, 0.1691, 0.7683, 0.1596, 0.8191, 0.1023, 0.7142, 0.1325, 0.7145, 0.1364, 0.7298, 0.1075, 0.743, 0.1188, 0.6834, 0.1353, 0.6694, 0.1523, 0.6935, 0.1421, 0.6996, 0.1596, 0.8191, 0.1691, 0.7683, 0.1772, 0.7768, 0.1739, 0.8342, 0.1075, 0.743, 0.1364, 0.7298, 0.1433, 0.743, 0.1181, 0.768, 0.1353, 0.6694, 0.1564, 0.655, 0.1651, 0.6871, 0.1523, 0.6935, 0.1864, 0.6348, 0.2027, 0.6671, 0.1651, 0.6871, 0.1564, 0.655, 0.1181, 0.768, 0.1433, 0.743, 0.1542, 0.7577, 0.1346, 0.7967, 0.102, 0.7012, 0.132, 0.7079, 0.1325, 0.7145, 0.1023, 0.7142, 0.1956, 0.8433, 0.1739, 0.8342, 0.1772, 0.7768, 0.2116, 0.7887, 0.102, 0.7012, 0.1188, 0.6834, 0.1421, 0.6996, 0.132, 0.7079, 0.1421, 0.6996, 0.1523, 0.6935, 0.1594, 0.7061, 0.1516, 0.7091, 0.1691, 0.7683, 0.1721, 0.7509, 0.1782, 0.7552, 0.1772, 0.7768, 0.1364, 0.7298, 0.1489, 0.7268, 0.1542, 0.7353, 0.1433, 0.743, 0.1523, 0.6935, 0.1651, 0.6871, 0.169, 0.703, 0.1594, 0.7061, 0.2027, 0.6671, 0.2103, 0.6857, 0.169, 0.703, 0.1651, 0.6871, 0.1433, 0.743, 0.1542, 0.7353, 0.1621, 0.7447, 0.1542, 0.7577, 0.132, 0.7079, 0.144, 0.7131, 0.1453, 0.7169, 0.1325, 0.7145, 0.2116, 0.7887, 0.1772, 0.7768, 0.1782, 0.7552, 0.2167, 0.7658, 0.132, 0.7079, 0.1421, 0.6996, 0.1516, 0.7091, 0.144, 0.7131, 0.1542, 0.7577, 0.1621, 0.7447, 0.1721, 0.7509, 0.1691, 0.7683, 0.1325, 0.7145, 0.1453, 0.7169, 0.1489, 0.7268, 0.1364, 0.7298, 0.1542, 0.7353, 0.169, 0.703, 0.1621, 0.7447, 0.2103, 0.6857, 0.2235, 0.726, 0.169, 0.703, 0.1721, 0.7509, 0.169, 0.703, 0.1782, 0.7552, 0.1621, 0.7447, 0.169, 0.703, 0.1721, 0.7509, 0.2167, 0.7658, 0.1782, 0.7552, 0.2235, 0.726, 0.144, 0.7131, 0.1516, 0.7091, 0.1453, 0.7169, 0.4827, 0.9077, 0.4797, 0.908, 0.4759, 0.907, 0.1489, 0.7268, 0.1516, 0.7091, 0.1594, 0.7061, 0.1489, 0.7268, 0.1594, 0.7061, 0.1542, 0.7353, 0.4842, 0.9082, 0.4712, 0.9049, 0.4619, 0.8855, 0.1542, 0.7353, 0.1594, 0.7061, 0.169, 0.703, 0.761, 0.5171, 0.7438, 0.4675, 0.7653, 0.435, 0.7834, 0.4698, 0.6774, 0.2927, 0.6787, 0.2935, 0.6794, 0.2944, 0.8176, 0.07727, 0.832, 0.06606, 0.8666, 0.09712, 0.8264, 0.1387, 0.7303, 0.2147, 0.7505, 0.1792, 0.774, 0.2076, 0.7526, 0.2294, 0.6874, 0.3135, 0.6857, 0.3033, 0.7083, 0.3064, 0.7083, 0.3152, 0.7824, 0.5782, 0.761, 0.5171, 0.7834, 0.4698, 0.8076, 0.5119, 0.7015, 0.3629, 0.6975, 0.3511, 0.7167, 0.3464, 0.7208, 0.3576, 0.6975, 0.3511, 0.6874, 0.3135, 0.7083, 0.3152, 0.7167, 0.3464, 0.7898, 0.5961, 0.7824, 0.5782, 0.8076, 0.5119, 0.8424, 0.5643, 0.7875, 0.1206, 0.8176, 0.07727, 0.8264, 0.1387, 0.8047, 0.1694, 0.7056, 0.375, 0.7015, 0.3629, 0.7208, 0.3576, 0.7257, 0.3692, 0.7505, 0.1792, 0.7684, 0.1512, 0.7903, 0.1895, 0.774, 0.2076, 0.7123, 0.3938, 0.7056, 0.375, 0.7257, 0.3692, 0.7342, 0.3842, 0.7156, 0.2395, 0.7303, 0.2147, 0.7526, 0.2294, 0.7354, 0.2473, 0.7201, 0.4098, 0.7123, 0.3938, 0.7342, 0.3842, 0.7421, 0.3959, 0.7074, 0.2545, 0.7156, 0.2395, 0.7354, 0.2473, 0.7254, 0.2614, 0.731, 0.426, 0.7201, 0.4098, 0.7421, 0.3959, 0.7511, 0.4068, 0.7001, 0.2662, 0.7074, 0.2545, 0.7254, 0.2614, 0.7173, 0.2736, 0.6857, 0.3033, 0.6846, 0.2988, 0.7081, 0.3028, 0.7083, 0.3064, 0.7438, 0.4675, 0.731, 0.426, 0.7511, 0.4068, 0.7653, 0.435, 0.6932, 0.2801, 0.7001, 0.2662, 0.7173, 0.2736, 0.7116, 0.2875, 0.7684, 0.1512, 0.7875, 0.1206, 0.8047, 0.1694, 0.7903, 0.1895, 0.7083, 0.3152, 0.7083, 0.3064, 0.7169, 0.3072, 0.7171, 0.3153, 0.7421, 0.3959, 0.7342, 0.3842, 0.7429, 0.3786, 0.7509, 0.3894, 0.8047, 0.1694, 0.8264, 0.1387, 0.8406, 0.1517, 0.8185, 0.1805, 0.7208, 0.3576, 0.7167, 0.3464, 0.7252, 0.3438, 0.7293, 0.3543, 0.7167, 0.3464, 0.7083, 0.3152, 0.7171, 0.3153, 0.7252, 0.3438, 0.7526, 0.2294, 0.774, 0.2076, 0.7852, 0.2205, 0.7609, 0.2369, 0.7081, 0.3028, 0.7116, 0.2875, 0.7198, 0.2901, 0.717, 0.3037, 0.7903, 0.1895, 0.8047, 0.1694, 0.8185, 0.1805, 0.8027, 0.2014, 0.7834, 0.4698, 0.7653, 0.435, 0.7777, 0.4266, 0.7983, 0.4598, 0.7116, 0.2875, 0.7173, 0.2736, 0.725, 0.2771, 0.7198, 0.2901, 0.8076, 0.5119, 0.7834, 0.4698, 0.7983, 0.4598, 0.8249, 0.499, 0.7653, 0.435, 0.7511, 0.4068, 0.7603, 0.4, 0.7777, 0.4266, 0.7173, 0.2736, 0.7254, 0.2614, 0.7325, 0.2655, 0.725, 0.2771, 0.8264, 0.1387, 0.8666, 0.09712, 0.8797, 0.1144, 0.8406, 0.1517, 0.7254, 0.2614, 0.7354, 0.2473, 0.7428, 0.2526, 0.7325, 0.2655, 0.8424, 0.5643, 0.8076, 0.5119, 0.8249, 0.499, 0.8616, 0.5483, 0.7354, 0.2473, 0.7526, 0.2294, 0.7609, 0.2369, 0.7428, 0.2526, 0.7083, 0.3064, 0.7081, 0.3028, 0.717, 0.3037, 0.7169, 0.3072, 0.7511, 0.4068, 0.7421, 0.3959, 0.7509, 0.3894, 0.7603, 0.4, 0.774, 0.2076, 0.7903, 0.1895, 0.8027, 0.2014, 0.7852, 0.2205, 0.7342, 0.3842, 0.7257, 0.3692, 0.7344, 0.3648, 0.7429, 0.3786, 0.7257, 0.3692, 0.7208, 0.3576, 0.7293, 0.3543, 0.7344, 0.3648, 0.8027, 0.2014, 0.8185, 0.1805, 0.8386, 0.2761, 0.8233, 0.2812, 0.7198, 0.2901, 0.725, 0.2771, 0.7788, 0.3042, 0.7761, 0.3085, 0.7171, 0.3153, 0.7169, 0.3072, 0.7757, 0.3127, 0.7754, 0.3137, 0.7429, 0.3786, 0.7344, 0.3648, 0.7917, 0.3287, 0.7971, 0.3288, 0.725, 0.2771, 0.7325, 0.2655, 0.7817, 0.3033, 0.7788, 0.3042, 0.7252, 0.3438, 0.7171, 0.3153, 0.7754, 0.3137, 0.7827, 0.3282, 0.7983, 0.4598, 0.7777, 0.4266, 0.8154, 0.364, 0.831, 0.3838, 0.7325, 0.2655, 0.7428, 0.2526, 0.7857, 0.3028, 0.7817, 0.3033, 0.7603, 0.4, 0.7509, 0.3894, 0.8021, 0.3275, 0.8036, 0.3273, 0.7777, 0.4266, 0.7603, 0.4, 0.8036, 0.3273, 0.8154, 0.364, 0.7428, 0.2526, 0.7609, 0.2369, 0.7945, 0.3025, 0.7857, 0.3028, 0.7509, 0.3894, 0.7429, 0.3786, 0.7971, 0.3288, 0.8021, 0.3275, 0.8249, 0.499, 0.7983, 0.4598, 0.831, 0.3838, 0.8452, 0.3989, 0.7852, 0.2205, 0.8027, 0.2014, 0.8233, 0.2812, 0.801, 0.3054, 0.7344, 0.3648, 0.7293, 0.3543, 0.7877, 0.3288, 0.7917, 0.3287, 0.8406, 0.1517, 0.8797, 0.1144, 0.9374, 0.1743, 0.9143, 0.1953, 0.8917, 0.2154, 0.8709, 0.2355, 0.8518, 0.2572, 0.8185, 0.1805, 0.8406, 0.1517, 0.8518, 0.2572, 0.8386, 0.2761, 0.7293, 0.3543, 0.7252, 0.3438, 0.7827, 0.3282, 0.7877, 0.3288, 0.8616, 0.5483, 0.8249, 0.499, 0.8452, 0.3989, 0.8645, 0.414, 0.8877, 0.4341, 0.9119, 0.4594, 0.9333, 0.4867, 0.7609, 0.2369, 0.7852, 0.2205, 0.801, 0.3054, 0.7945, 0.3025, 0.717, 0.3037, 0.7198, 0.2901, 0.7761, 0.3085, 0.7753, 0.3137, 0.7169, 0.3072, 0.717, 0.3037, 0.7753, 0.3137, 0.7757, 0.3127, 0.9143, 0.1953, 0.9374, 0.1743, 0.9513, 0.191, 0.9262, 0.2098, 0.8917, 0.2154, 0.9143, 0.1953, 0.9262, 0.2098, 0.8988, 0.2312, 0.8917, 0.2154, 0.8988, 0.2312, 0.8776, 0.2517, 0.8709, 0.2355, 0.8571, 0.2762, 0.8518, 0.2572, 0.8709, 0.2355, 0.8776, 0.2517, 0.7817, 0.3033, 0.7857, 0.3028, 0.7869, 0.3043, 0.7827, 0.3048, 0.8036, 0.3273, 0.8021, 0.3275, 0.8061, 0.3249, 0.8038, 0.3239, 0.7857, 0.3028, 0.7945, 0.3025, 0.7944, 0.3048, 0.7869, 0.3043, 0.8021, 0.3275, 0.7971, 0.3288, 0.7978, 0.3263, 0.8061, 0.3249, 0.7917, 0.3287, 0.7877, 0.3288, 0.7877, 0.3265, 0.7919, 0.3269, 0.7877, 0.3288, 0.7827, 0.3282, 0.783, 0.3253, 0.7877, 0.3265, 0.7945, 0.3025, 0.801, 0.3054, 0.7994, 0.3072, 0.7944, 0.3048, 0.7753, 0.3137, 0.7761, 0.3085, 0.7774, 0.3094, 0.7765, 0.313, 0.7757, 0.3127, 0.7753, 0.3137, 0.7765, 0.313, 0.7767, 0.3134, 0.7761, 0.3085, 0.7788, 0.3042, 0.7798, 0.3059, 0.7774, 0.3094, 0.7754, 0.3137, 0.7757, 0.3127, 0.7767, 0.3134, 0.7769, 0.3151, 0.7971, 0.3288, 0.7917, 0.3287, 0.7919, 0.3269, 0.7978, 0.3263, 0.7788, 0.3042, 0.7817, 0.3033, 0.7827, 0.3048, 0.7798, 0.3059, 0.7827, 0.3282, 0.7754, 0.3137, 0.7769, 0.3151, 0.783, 0.3253, 0.8038, 0.3239, 0.8061, 0.3249, 0.8021, 0.3229, 0.8023, 0.321, 0.7869, 0.3043, 0.7944, 0.3048, 0.7938, 0.3068, 0.788, 0.3061, 0.8061, 0.3249, 0.7978, 0.3263, 0.7976, 0.3236, 0.8021, 0.3229, 0.7944, 0.3048, 0.7994, 0.3072, 0.7986, 0.3095, 0.7938, 0.3068, 0.7919, 0.3269, 0.7877, 0.3265, 0.7874, 0.3239, 0.792, 0.3243, 0.7978, 0.3263, 0.7919, 0.3269, 0.792, 0.3243, 0.7976, 0.3236, 0.7877, 0.3265, 0.783, 0.3253, 0.7832, 0.3228, 0.7874, 0.3239, 0.7767, 0.3134, 0.7765, 0.313, 0.7777, 0.313, 0.778, 0.3139, 0.7765, 0.313, 0.7774, 0.3094, 0.7786, 0.3102, 0.7777, 0.313, 0.7769, 0.3151, 0.7767, 0.3134, 0.778, 0.3139, 0.7787, 0.3161, 0.7774, 0.3094, 0.7798, 0.3059, 0.7808, 0.3076, 0.7786, 0.3102, 0.783, 0.3253, 0.7769, 0.3151, 0.7787, 0.3161, 0.7832, 0.3228, 0.7798, 0.3059, 0.7827, 0.3048, 0.7837, 0.3065, 0.7808, 0.3076, 0.7994, 0.3072, 0.8038, 0.3239, 0.8023, 0.321, 0.7986, 0.3095, 0.7827, 0.3048, 0.7869, 0.3043, 0.788, 0.3061, 0.7837, 0.3065, 0.4191, 0.7984, 0.4589, 0.7941, 0.4714, 0.8697, 0.4677, 0.8687, 0.5938, 0.9344, 0.5918, 0.9529, 0.4837, 0.9083, 0.4842, 0.9082, 0.4589, 0.7941, 0.5143, 0.8005, 0.4774, 0.8723, 0.4714, 0.8697, 0.5918, 0.9529, 0.5501, 0.9597, 0.4827, 0.9077, 0.4837, 0.9083, 0.5143, 0.8005, 0.5591, 0.8265, 0.482, 0.8766, 0.4774, 0.8723, 0.497, 0.9655, 0.4538, 0.9622, 0.4759, 0.907, 0.4797, 0.908, 0.5501, 0.9597, 0.497, 0.9655, 0.4797, 0.908, 0.4827, 0.9077, 0.4538, 0.9622, 0.4141, 0.9515, 0.4712, 0.9049, 0.4759, 0.907, 0.3645, 0.8676, 0.3622, 0.8594, 0.4594, 0.8825, 0.4606, 0.8821, 0.3622, 0.8594, 0.3704, 0.8329, 0.4613, 0.875, 0.4594, 0.8825, 0.3713, 0.8887, 0.3645, 0.8676, 0.4606, 0.8821, 0.4619, 0.8855, 0.3704, 0.8329, 0.3909, 0.8085, 0.4646, 0.8691, 0.4613, 0.875, 0.4141, 0.9515, 0.3713, 0.8887, 0.4619, 0.8855, 0.4712, 0.9049, 0.3909, 0.8085, 0.4191, 0.7984, 0.4677, 0.8687, 0.4646, 0.8691, 0.5591, 0.8265, 0.5938, 0.9344, 0.4842, 0.9082, 0.482, 0.8766, 0.482, 0.8766, 0.4842, 0.9082, 0.4718, 0.8806, 0.4718, 0.8806, 0.4613, 0.875, 0.4714, 0.8697, 0.4837, 0.9083, 0.4712, 0.9049, 0.4842, 0.9082, 0.4714, 0.8697, 0.4774, 0.8723, 0.4718, 0.8806, 0.4827, 0.9077, 0.4712, 0.9049, 0.4837, 0.9083, 0.4774, 0.8723, 0.482, 0.8766, 0.4718, 0.8806, 0.169, 0.703, 0.2235, 0.726, 0.1782, 0.7552, 0.4827, 0.9077, 0.4759, 0.907, 0.4712, 0.9049, 0.4606, 0.8821, 0.4594, 0.8825, 0.4718, 0.8806, 0.4594, 0.8825, 0.4613, 0.875, 0.4718, 0.8806, 0.4619, 0.8855, 0.4606, 0.8821, 0.4718, 0.8806, 0.4646, 0.8691, 0.4677, 0.8687, 0.4613, 0.875, 0.4718, 0.8806, 0.4842, 0.9082, 0.4619, 0.8855, 0.4613, 0.875, 0.4677, 0.8687, 0.4714, 0.8697, 0.9522, 0.4565, 0.9629, 0.4629, 0.9333, 0.4867, 0.9119, 0.4594, 0.9274, 0.4406, 0.9522, 0.4565, 0.9119, 0.4594, 0.8877, 0.4341, 0.8942, 0.4059, 0.9274, 0.4406, 0.8877, 0.4341, 0.8645, 0.414, 0.876, 0.3654, 0.8942, 0.4059, 0.8645, 0.414, 0.8452, 0.3989, 0.876, 0.3654, 0.8452, 0.3989, 0.831, 0.3838, 0.8627, 0.3322, 0.8518, 0.2572, 0.8571, 0.2762, 0.8386, 0.2761, 0.8571, 0.2762, 0.856, 0.2925, 0.8386, 0.2761, 0.8233, 0.2812, 0.8386, 0.2761, 0.845, 0.3261, 0.8329, 0.3236, 0.8627, 0.3322, 0.845, 0.3261, 0.8386, 0.2761, 0.856, 0.2925, 0.8233, 0.2812, 0.8329, 0.3236, 0.7994, 0.3072, 0.801, 0.3054, 0.8154, 0.364, 0.8036, 0.3273, 0.7994, 0.3072, 0.8329, 0.3236, 0.8154, 0.364, 0.8329, 0.3236, 0.8627, 0.3322, 0.831, 0.3838, 0.845, 0.3261, 0.8627, 0.3322, 0.8329, 0.3236, 0.7994, 0.3072, 0.8036, 0.3273, 0.8038, 0.3239, 0.1453, 0.7169, 0.1516, 0.7091, 0.1489, 0.7268, 0.671, 0.2558, 0.6853, 0.2587, 0.6779, 0.2674, 0.6672, 0.2592, 0.6846, 0.2988, 0.6621, 0.3065, 0.6614, 0.2998, 0.6628, 0.2919, 0.6618, 0.2919, 0.6626, 0.2897, 0.6751, 0.292, 0.6774, 0.2927, 0.6794, 0.2944, 0.6808, 0.2959, 0.6845, 0.2945, 0.6912, 0.2831, 0.6904, 0.2808, 0.6862, 0.2754, 0.6932, 0.2801, 0.6912, 0.2831, 0.696, 0.2901, 0.6804, 0.2887, 0.678, 0.2855, 0.6413, 0.2844, 0.6184, 0.2735, 0.6328, 0.2692, 0.6504, 0.274, 0.6751, 0.292, 0.6626, 0.2897, 0.6686, 0.2804, 0.677, 0.2853, 0.6508, 0.2879, 0.6413, 0.2844, 0.6504, 0.274, 0.6597, 0.2768, 0.6109, 0.2687, 0.6266, 0.2416, 0.671, 0.2558, 0.6672, 0.2592, 0.6552, 0.2567, 0.6266, 0.2606, 0.6846, 0.2988, 0.6845, 0.2945, 0.6908, 0.2919, 0.696, 0.2901, 0.6912, 0.2831, 0.6932, 0.2801, 0.7116, 0.2875, 0.7081, 0.3028, 0.6908, 0.2919, 0.6845, 0.2945, 0.6778, 0.2883, 0.6788, 0.2895, 0.6778, 0.2883, 0.678, 0.2881, 0.6781, 0.2883, 0.6626, 0.2897, 0.6508, 0.2879, 0.6597, 0.2768, 0.6686, 0.2804, 0.6778, 0.2867, 0.677, 0.2853, 0.6686, 0.2804, 0.6755, 0.2832, 0.6778, 0.2853, 0.678, 0.2855, 0.6367, 0.2713, 0.6504, 0.274, 0.6328, 0.2692, 0.6617, 0.2747, 0.6696, 0.2792, 0.6686, 0.2804, 0.6597, 0.2768, 0.6755, 0.2832, 0.6686, 0.2804, 0.6696, 0.2792, 0.6778, 0.2883, 0.6781, 0.2883, 0.6787, 0.2885, 0.6778, 0.2867, 0.678, 0.2855, 0.6804, 0.2887, 0.6788, 0.2895, 0.6367, 0.2713, 0.6546, 0.2726, 0.6617, 0.2747, 0.6597, 0.2768, 0.6504, 0.274, 0.6787, 0.2935, 0.6774, 0.2927, 0.6778, 0.2867, 0.6787, 0.2885, 0.6184, 0.2735, 0.6266, 0.2606, 0.6367, 0.2713, 0.6328, 0.2692, 0.6862, 0.2754, 0.6904, 0.2808, 0.6778, 0.2853, 0.6755, 0.2832, 0.6552, 0.2567, 0.6672, 0.2592, 0.6617, 0.2747, 0.6546, 0.2726, 0.696, 0.2901, 0.6908, 0.2919, 0.6788, 0.2895, 0.6804, 0.2887, 0.6779, 0.2674, 0.6862, 0.2754, 0.6755, 0.2832, 0.6696, 0.2792, 0.6774, 0.2927, 0.6751, 0.292, 0.677, 0.2853, 0.6778, 0.2867, 0.6845, 0.2945, 0.6808, 0.2959, 0.678, 0.2881, 0.6778, 0.2883, 0.6672, 0.2592, 0.6779, 0.2674, 0.6696, 0.2792, 0.6617, 0.2747, 0.6794, 0.2944, 0.6787, 0.2935, 0.6787, 0.2885, 0.6781, 0.2883, 0.6904, 0.2808, 0.6912, 0.2831, 0.678, 0.2855, 0.6778, 0.2853, 0.6266, 0.2606, 0.6552, 0.2567, 0.6546, 0.2726, 0.6367, 0.2713, 0.6454, 0.2987, 0.6614, 0.2998, 0.6621, 0.3065, 0.6484, 0.3081, 0.6466, 0.2892, 0.6618, 0.2919, 0.6614, 0.2998, 0.6454, 0.2987, 0.6133, 0.2901, 0.6454, 0.2987, 0.6484, 0.3081, 0.6063, 0.2964, 0.6454, 0.2987, 0.6133, 0.2901, 0.621, 0.2864, 0.6433, 0.293, 0.6201, 0.2882, 0.6428, 0.2937, 0.6433, 0.293, 0.621, 0.2864, 0.6618, 0.2919, 0.6628, 0.2919, 0.6614, 0.2998, 0.6132, 0.2792, 0.6466, 0.2892, 0.6428, 0.2937, 0.6201, 0.2882, 0.6466, 0.2892, 0.6454, 0.2987, 0.6433, 0.293, 0.6428, 0.2937, 0.6133, 0.2901, 0.6132, 0.2792, 0.6201, 0.2882, 0.621, 0.2864])
me_plane_003.materials.append(mat_material_002)
me_plane_003.use_remesh_preserve_volume = False
me_plane_003.use_remesh_preserve_attributes = False
me_plane_003.use_mirror_vertex_groups = False
me_plane_003.update()
me_plane_006 = bpy.data.meshes.new('Plane.006')
me_plane_006.from_pydata([(-3.295, -8.873, 0.1203), (-2.765, -9.125, 0.1803), (-2.606, -8.803, 0.2249), (-3.03, -8.208, 0.2033), (-1.093, -6.952, 0.234), (-2.347, -7.519, 0.3486), (-1.696, -7.203, 0.4746), (-2.13, -8.31, 0.327), (-0.7203, -7.569, 0.2362), (-1.53, -7.899, 0.4416), (-3.288, -9.324, 0.09103), (-2.914, -9.445, 0.1371), (-3.263, -9.064, 0.01081), (-2.731, -9.315, -0.01931), (-2.576, -8.831, 0.07409), (-3.0, -8.235, 0.05246), (-1.063, -6.98, 0.08322), (-2.317, -7.547, 0.1978), (-1.666, -7.23, 0.3238), (-2.1, -8.338, 0.1761), (-0.6904, -7.596, 0.08542), (-1.5, -7.926, 0.2908), (-3.243, -9.533, -0.03169), (-2.867, -9.655, -0.04924), (-3.245, -9.009, -0.388), (-2.71, -9.251, -0.3298), (-2.55, -8.766, -0.3871), (-2.976, -8.175, -0.3204), (-1.028, -6.736, -0.1566), (-2.289, -7.477, -0.3622), (-1.635, -6.995, -0.4092), (-2.071, -8.266, -0.4156), (-0.6537, -7.505, -0.225), (-1.468, -7.846, -0.4599), (-3.214, -9.534, -0.3788), (-2.837, -9.648, -0.3392), (-3.249, -8.876, -0.473), (-2.717, -9.122, -0.5366), (-2.557, -8.797, -0.5399), (-2.983, -8.206, -0.4732), (-1.035, -7.245, -0.3094), (-2.296, -7.508, -0.515), (-1.642, -7.026, -0.562), (-2.079, -8.297, -0.5684), (-0.6608, -7.536, -0.3778), (-1.475, -7.877, -0.6127), (-3.243, -9.327, -0.4916), (-2.867, -9.444, -0.5343), (-2.997, -9.19, -0.004252), (-2.978, -9.13, -0.3589), (-3.228, -9.653, -0.2052), (-2.852, -9.771, -0.1942)], [], [(2, 1, 0, 3), (1, 11, 10, 0), (7, 2, 3, 5), (6, 9, 7, 5), (8, 9, 6, 4), (14, 15, 12, 48, 13), (22, 50, 34, 24, 12), (19, 17, 15, 14), (18, 17, 19, 21), (20, 16, 18, 21), (11, 1, 13, 23), (10, 11, 23, 22), (0, 10, 22, 12), (7, 9, 21, 19), (6, 5, 17, 18), (4, 6, 18, 16), (2, 7, 19, 14), (5, 3, 15, 17), (1, 2, 14, 13), (3, 0, 12, 15), (9, 8, 20, 21), (26, 25, 49, 24, 27), (51, 35, 34, 50), (31, 26, 27, 29), (30, 33, 31, 29), (32, 33, 30, 28), (38, 39, 36, 37), (37, 36, 46, 47), (43, 41, 39, 38), (42, 41, 43, 45), (44, 40, 42, 45), (35, 25, 37, 47), (34, 35, 47, 46), (24, 34, 46, 36), (31, 33, 45, 43), (30, 29, 41, 42), (28, 30, 42, 40), (26, 31, 43, 38), (29, 27, 39, 41), (25, 26, 38, 37), (27, 24, 36, 39), (33, 32, 44, 45), (23, 13, 25, 35, 51), (13, 48, 12, 24, 49, 25), (23, 51, 50, 22)])
me_plane_006.polygons.foreach_set('use_smooth', [True] * 45)
_uv = me_plane_006.uv_layers.new(name='UVMap')
_uv.uv.foreach_set('vector', [0.3376, 0.4076, 0.357, 0.4673, 0.2582, 0.5011, 0.2096, 0.3856, 0.357, 0.4673, 0.3776, 0.5256, 0.3148, 0.5565, 0.2582, 0.5011, 0.3373, 0.2876, 0.3376, 0.4076, 0.2096, 0.3856, 0.2117, 0.2157, 0.2557, 0.09587, 0.363, 0.1625, 0.3373, 0.2876, 0.2117, 0.2157, 0.4269, 0.03133, 0.363, 0.1625, 0.2557, 0.09587, 0.303, 0.0, 0.7643, 0.1178, 0.6349, 0.1272, 0.7176, 0.0, 0.7654, 0.02105, 0.8132, 0.04209, 0.8937, 0.5415, 0.9256, 0.5222, 0.9555, 0.5443, 0.9529, 0.6346, 0.8823, 0.622, 0.7509, 0.2369, 0.6185, 0.2962, 0.6349, 0.1272, 0.7643, 0.1178, 0.649, 0.4193, 0.6185, 0.2962, 0.7509, 0.2369, 0.7628, 0.3637, 0.8132, 0.5041, 0.6868, 0.5231, 0.649, 0.4193, 0.7628, 0.3637, 0.9963, 0.05058, 0.9976, 0.1122, 0.9627, 0.08229, 0.9633, 0.01915, 0.3148, 0.5565, 0.3776, 0.5256, 0.4101, 0.5509, 0.3467, 0.5803, 0.8612, 0.6538, 0.87, 0.5762, 0.8937, 0.5415, 0.8823, 0.622, 1.0, 0.2902, 1.0, 0.4036, 0.9728, 0.3991, 0.9728, 0.2857, 0.6185, 0.5975, 0.6484, 0.5231, 0.6711, 0.5373, 0.6412, 0.6117, 0.6484, 0.6878, 0.6185, 0.5975, 0.6412, 0.6117, 0.6711, 0.7019, 0.999, 0.1748, 1.0, 0.2902, 0.9728, 0.2857, 0.9718, 0.1702, 0.8132, 0.8961, 0.842, 0.771, 0.8692, 0.7677, 0.8404, 0.8928, 0.9976, 0.1122, 0.999, 0.1748, 0.9718, 0.1702, 0.9627, 0.08229, 0.842, 0.771, 0.8612, 0.6538, 0.8823, 0.622, 0.8692, 0.7677, 1.0, 0.4036, 0.9381, 0.5157, 0.9109, 0.5111, 0.9728, 0.3991, 0.5716, 0.4292, 0.6185, 0.5021, 0.5714, 0.5246, 0.5244, 0.5471, 0.4419, 0.4181, 0.2096, 0.0316, 0.1975, 0.04604, 0.1358, 0.01351, 0.1473, 0.0, 0.5592, 0.3122, 0.5716, 0.4292, 0.4419, 0.4181, 0.4269, 0.2523, 0.4374, 0.1149, 0.5722, 0.1882, 0.5592, 0.3122, 0.4269, 0.2523, 0.6185, 0.03761, 0.5722, 0.1882, 0.4374, 0.1149, 0.4708, 0.0, 0.1284, 0.1808, 0.0, 0.2023, 0.04997, 0.08797, 0.1486, 0.1218, 0.1486, 0.1218, 0.04997, 0.08797, 0.1073, 0.03331, 0.1698, 0.06407, 0.1267, 0.2997, 0.0001912, 0.3706, 0.0, 0.2023, 0.1284, 0.1808, 0.02331, 0.5084, 0.0001912, 0.3706, 0.1267, 0.2997, 0.1511, 0.4238, 0.2096, 0.5684, 0.1253, 0.5596, 0.02331, 0.5084, 0.1511, 0.4238, 0.9115, 0.01717, 0.9072, 0.08793, 0.8704, 0.1033, 0.8771, 0.04207, 0.1358, 0.01351, 0.1975, 0.04604, 0.1698, 0.06407, 0.1073, 0.03331, 0.9529, 0.6346, 0.9555, 0.5443, 0.9738, 0.5805, 0.9669, 0.6582, 0.8677, 0.2879, 0.8396, 0.4, 0.8132, 0.3918, 0.8413, 0.2798, 0.9464, 1.0, 0.9395, 0.9094, 0.9669, 0.9051, 0.9738, 0.9957, 0.06129, 0.6252, 0.01895, 0.5156, 0.02331, 0.5084, 0.1253, 0.5596, 0.8897, 0.1736, 0.8677, 0.2879, 0.8413, 0.2798, 0.8632, 0.1655, 0.9395, 0.9094, 0.9351, 0.7811, 0.9625, 0.7768, 0.9669, 0.9051, 0.9072, 0.08793, 0.8897, 0.1736, 0.8632, 0.1655, 0.8704, 0.1033, 0.9351, 0.7811, 0.9529, 0.6346, 0.9669, 0.6582, 0.9625, 0.7768, 0.8396, 0.4, 0.8548, 0.5222, 0.8283, 0.5141, 0.8132, 0.3918, 0.9633, 0.01915, 0.9627, 0.08229, 0.9072, 0.08793, 0.9115, 0.01717, 0.9381, 0.0, 0.4952, 0.5471, 0.4969, 0.5981, 0.4986, 0.6492, 0.4269, 0.6492, 0.4327, 0.5984, 0.4386, 0.5477, 0.4101, 0.5509, 0.4269, 0.5675, 0.364, 0.5981, 0.3467, 0.5803])
me_plane_006.materials.append(mat_material)
me_plane_006.use_remesh_preserve_volume = False
me_plane_006.use_remesh_preserve_attributes = False
me_plane_006.use_mirror_vertex_groups = False
me_plane_006.update()

# ---- objects
ob_plane_002 = bpy.data.objects.new('Plane.002', me_plane_002)
ob_point = bpy.data.objects.new('Point', light_point)
ob_plane_005 = bpy.data.objects.new('Plane.005', me_plane_008)
ob_plane_001 = bpy.data.objects.new('Plane.001', me_plane_001)
ob_lamp = bpy.data.objects.new('Lamp', light_lamp)
ob_camera = bpy.data.objects.new('Camera', cam_camera_001)
ob_plane_003 = bpy.data.objects.new('Plane.003', me_plane_003)
ob_plane_004 = bpy.data.objects.new('Plane.004', me_plane_006)
ob_lamp_001 = bpy.data.objects.new('Lamp.001', light_lamp_001)
ob_lamp_002 = bpy.data.objects.new('Lamp.002', light_lamp_002)

# ---- transforms, parenting, visibility, modifiers, constraints
ob_plane_002.location = (-0.8342, 2.026, -11.06)
ob_plane_002.scale = (30.67, 30.67, 30.67)
ob_plane_002.lineart.crease_threshold = 0.0
ob_point.location = (-0.1851, 0.9736, 0.1128)
ob_point.lineart.crease_threshold = 0.0
ob_plane_005.location = (-0.05398, 1.087, -0.1121)
ob_plane_005.scale = (0.3132, 0.3132, 0.3132)
ob_plane_005.lineart.crease_threshold = 0.0
_m = ob_plane_005.modifiers.new('Subsurf', 'SUBSURF')
_m.uv_smooth = 'PRESERVE_CORNERS'
_m.quality = 2
_m.levels = 2
_m.show_only_control_edges = False
ob_plane_001.location = (-0.1935, 4.068, 0.3252)
ob_plane_001.rotation_euler = (0.05278, -0.0, 0.0)
ob_plane_001.scale = (0.5403, 0.5403, 0.5403)
ob_plane_001.lineart.crease_threshold = 0.0
_m = ob_plane_001.modifiers.new('Mirror', 'MIRROR')
_m.use_clip = True
_m.merge_threshold = 0.0366
_m = ob_plane_001.modifiers.new('Subsurf', 'SUBSURF')
_m.uv_smooth = 'PRESERVE_CORNERS'
_m.levels = 4
_m.render_levels = 4
_m.show_only_control_edges = False
ob_lamp.location = (4.076, 3.074, 1.571)
ob_lamp.rotation_euler = (0.6503, 0.05522, 1.866)
ob_lamp.lock_rotations_4d = False
ob_lamp.empty_display_type = 'ARROWS'
ob_lamp.color = (0.0, 0.0, 0.0, 0.0)
ob_lamp.lineart.crease_threshold = 0.0
ob_camera.location = (-0.5936, -7.234, 3.074)
ob_camera.rotation_euler = (1.214, -0.4462, 0.2676)
ob_camera.lock_rotations_4d = False
ob_camera.empty_display_type = 'ARROWS'
ob_camera.color = (0.0, 0.0, 0.0, 0.0)
ob_camera.display_type = 'WIRE'
ob_camera.lineart.crease_threshold = 0.0
ob_plane_003.location = (-0.1935, 4.068, 0.1281)
ob_plane_003.scale = (0.5403, 0.5403, 0.5403)
ob_plane_003.lineart.crease_threshold = 0.0
_m = ob_plane_003.modifiers.new('Mirror', 'MIRROR')
_m.use_clip = True
_m.merge_threshold = 0.0366
_m = ob_plane_003.modifiers.new('Subsurf', 'SUBSURF')
_m.uv_smooth = 'PRESERVE_CORNERS'
_m.levels = 3
_m.render_levels = 3
_m.show_only_control_edges = False
ob_plane_004.location = (-0.1935, 5.73, 0.04149)
ob_plane_004.scale = (0.4927, 0.4927, 0.4927)
ob_plane_004.lineart.crease_threshold = 0.0
_m = ob_plane_004.modifiers.new('Mirror', 'MIRROR')
_m.use_clip = True
_m.merge_threshold = 0.0366
_m = ob_plane_004.modifiers.new('Subsurf', 'SUBSURF')
_m.uv_smooth = 'PRESERVE_CORNERS'
_m.levels = 3
_m.render_levels = 5
_m.show_only_control_edges = False
ob_lamp_001.location = (-0.14, -2.32, 2.433)
ob_lamp_001.rotation_euler = (0.6503, 0.05522, 1.866)
ob_lamp_001.lock_rotations_4d = False
ob_lamp_001.empty_display_type = 'ARROWS'
ob_lamp_001.color = (0.0, 0.0, 0.0, 0.0)
ob_lamp_001.lineart.crease_threshold = 0.0
ob_lamp_002.location = (-7.739, 7.459, 4.571)
ob_lamp_002.rotation_euler = (0.6503, 0.05522, 1.866)
ob_lamp_002.lock_rotations_4d = False
ob_lamp_002.empty_display_type = 'ARROWS'
ob_lamp_002.color = (0.0, 0.0, 0.0, 0.0)
ob_lamp_002.lineart.crease_threshold = 0.0

# ---- collection membership
col_collection_1.objects.link(ob_plane_002)
col_collection_1.objects.link(ob_point)
col_collection_1.objects.link(ob_plane_005)
col_collection_1.objects.link(ob_plane_001)
col_collection_1.objects.link(ob_lamp)
col_collection_1.objects.link(ob_camera)
col_collection_1.objects.link(ob_plane_003)
col_collection_1.objects.link(ob_plane_004)
col_collection_1.objects.link(ob_lamp_001)
col_collection_1.objects.link(ob_lamp_002)

# ---- scene / render settings (as saved in the file)
scene.camera = ob_camera
scene.frame_start = 1; scene.frame_end = 250; scene.frame_set(1)
scene.render.engine = 'BLENDER_EEVEE_NEXT'
scene.render.dither_intensity = 0.0
scene.cycles.use_denoising = False
scene.cycles.samples = 10
scene.cycles.sampling_pattern = 'TABULATED_SOBOL'
scene.cycles.light_sampling_threshold = 0.0
scene.cycles.use_adaptive_sampling = False
scene.cycles.use_light_tree = False
scene.cycles.blur_glossy = 0.0
scene.cycles.volume_bounces = 1
scene.cycles.pixel_filter_type = 'GAUSSIAN'
scene.cycles.sample_clamp_indirect = 0.0
scene.view_settings.view_transform = 'Standard'
bpy.context.view_layer.update()
